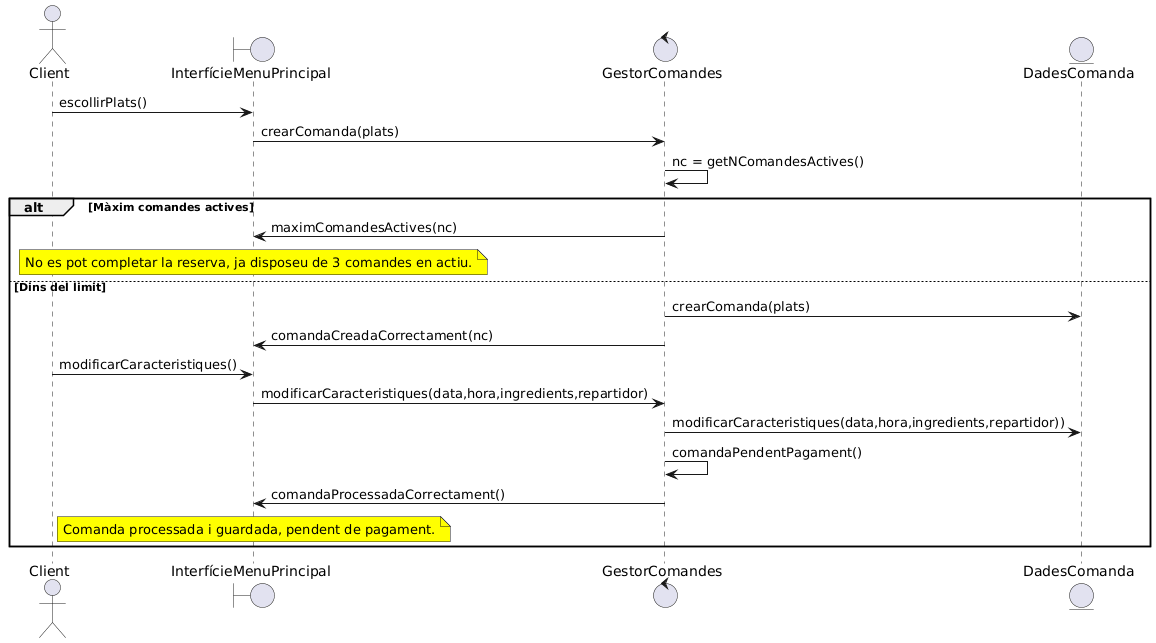

The diagram above was rendered by PlantUML. Its source (embedded in the PNG):
@startuml
actor Client
boundary InterfícieMenuPrincipal
control GestorComandes
entity DadesComanda


Client -> InterfícieMenuPrincipal: escollirPlats()
InterfícieMenuPrincipal -> GestorComandes: crearComanda(plats)
GestorComandes -> GestorComandes: nc = getNComandesActives()

alt Màxim comandes actives
GestorComandes -> InterfícieMenuPrincipal: maximComandesActives(nc)
note over InterfícieMenuPrincipal #Yellow : No es pot completar la reserva, ja disposeu de 3 comandes en actiu.

else Dins del limit
GestorComandes -> DadesComanda: crearComanda(plats)
GestorComandes -> InterfícieMenuPrincipal: comandaCreadaCorrectament(nc)
Client -> InterfícieMenuPrincipal: modificarCaracteristiques()
InterfícieMenuPrincipal -> GestorComandes: modificarCaracteristiques(data,hora,ingredients,repartidor)
GestorComandes -> DadesComanda: modificarCaracteristiques(data,hora,ingredients,repartidor))

GestorComandes -> GestorComandes: comandaPendentPagament()
GestorComandes -> InterfícieMenuPrincipal: comandaProcessadaCorrectament()
note over InterfícieMenuPrincipal #Yellow : Comanda processada i guardada, pendent de pagament.
end
@enduml